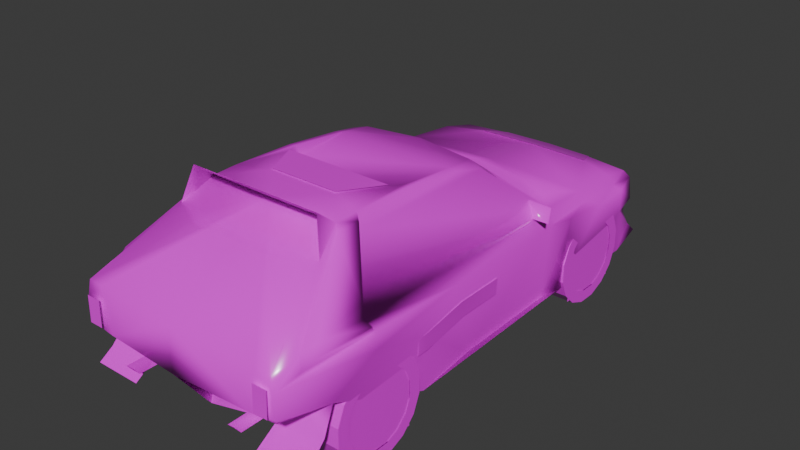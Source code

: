 # Source: dels4.blend  (saved by Blender 4.0.36; exported with 4.5.12 LTS)
import bpy
from mathutils import Matrix  # noqa: F401  (used for matrix-valued properties, if any)

bpy.ops.wm.read_factory_settings(use_empty=True)
scene = bpy.context.scene
scene.name = 'Scene'

# ---- collections
col_collection = bpy.data.collections.new('Collection'); scene.collection.children.link(col_collection)

# ---- images (referenced by path relative to the original .blend; pixels are not part of the script)
import os
ASSET_DIR = os.environ.get("B2B_ASSET_DIR", "")  # directory of the original .blend (textures are referenced by path, not embedded)
HERE = os.path.dirname(os.path.abspath(__file__))  # packed textures are extracted next to this script under _unpacked/

def load_image(name, relpath, width, height, colorspace="sRGB"):
    """Load a texture the original file referenced (path relative to the .blend, or extracted next to this script)."""
    p = next((c for c in (os.path.join(HERE, relpath), os.path.join(ASSET_DIR, relpath)) if relpath and os.path.exists(c)), "")
    if p:
        img = bpy.data.images.load(p, check_existing=True)
        img.name = name
    else:  # same state as the original file: an image datablock whose file is absent (Cycles renders it pink)
        img = bpy.data.images.new(name, width, height)
        img.source = "FILE"
        img.filepath = "//" + (relpath or name)
    img.colorspace_settings.name = colorspace
    return img
img_ils4r_0_tga = load_image('ils4r_0.TGA', 'ils4r_0.TGA', 1024, 1024, 'sRGB')

# ---- materials (node trees are filled in below, after node groups)
mat_material = bpy.data.materials.new('Material')
mat_material.alpha_threshold = 0.9
mat_material.use_transparent_shadow = False
mat_material.roughness = 0.5
mat_material.line_color = (0.0, 0.0, 0.0, 1.0)

# ---- material node trees
mat_material.use_nodes = True; mat_material.node_tree.nodes.clear()
_N = mat_material.node_tree.nodes; _L = mat_material.node_tree.links
n0 = _N.new('ShaderNodeOutputMaterial'); n0.name = 'Material Output'; n0.location = (300, 300)
n1 = _N.new('ShaderNodeBsdfPrincipled'); n1.name = 'Principled BSDF'; n1.location = (10, 300)
n1.inputs[2].default_value = 0.2
n1.inputs[3].default_value = 1.45
n2 = _N.new('ShaderNodeTexImage'); n2.name = 'Image Texture'; n2.location = (-280, 280)
n2.image = img_ils4r_0_tga
n2.interpolation = 'Closest'
_L.new(n1.outputs[0], n0.inputs[0])
_L.new(n2.outputs[0], n1.inputs[0])
_L.new(n2.outputs[1], n1.inputs[4])
n0.is_active_output = True

# ---- world
world_world = bpy.data.worlds.new('World'); scene.world = world_world
world_world.use_nodes = True; world_world.node_tree.nodes.clear()
_N = world_world.node_tree.nodes; _L = world_world.node_tree.links
n0 = _N.new('ShaderNodeOutputWorld'); n0.name = 'World Output'; n0.location = (300, 300)
n1 = _N.new('ShaderNodeBackground'); n1.name = 'Background'; n1.location = (10, 300)
n1.inputs[0].default_value = (0.05088, 0.05088, 0.05088, 1.0)
_L.new(n1.outputs[0], n0.inputs[0])
n0.is_active_output = True
world_world.color = (0.05088, 0.05088, 0.05088)
world_world.use_sun_shadow = False
world_world.sun_shadow_jitter_overblur = 0.0

# ---- meshes
me_ils4r = bpy.data.meshes.new('ils4r')
me_ils4r.from_pydata([(0.0, 2.014, 0.0375), (0.0, 1.64, 0.6103), (0.0, 0.8296, 0.7157), (-0.8099, 1.589, -1.2e-07), (-0.7687, 1.901, 0.0375), (-0.816, -0.6965, 5.258e-08), (-0.7879, 0.8221, -6.207e-08), (-0.817, 0.8746, 0.5423), (-0.8066, 1.573, 0.4973), (0.7687, 1.901, 0.0375), (0.8099, 1.589, -1.2e-07), (0.7879, 0.8221, -6.207e-08), (0.8066, 1.573, 0.4973), (0.816, -0.6965, 5.258e-08), (0.817, 0.8746, 0.5423), (0.0, 2.014, -0.004683), (0.0, 1.899, 0.1706), (0.0, 1.886, 0.3126), (0.0, 1.905, 0.5104), (0.0, 1.855, 0.5474), (0.0, 1.084, 0.682), (0.0, 0.8976, 0.749), (0.0, 0.27, 1.104), (0.0, -1.096, 1.182), (0.0, -1.264, 1.318), (0.0, -1.883, 0.7007), (0.0, -1.887, 0.3909), (-0.7537, 1.822, 0.1177), (-0.7251, 1.794, 0.2934), (-0.756, 1.823, 0.3239), (-0.6749, 1.857, 0.5104), (-0.6984, 1.783, 0.5489), (-0.7307, 1.521, 0.6074), (-0.7448, 1.081, 0.6482), (-0.6056, 0.794, 0.7054), (-0.7424, 0.7063, 0.6623), (-0.5339, 0.2151, 1.056), (-0.5067, 0.004682, 1.101), (-0.4945, -0.4312, 1.154), (-0.532, -1.106, 1.133), (-0.4912, -1.215, 1.283), (-0.4912, -1.068, 1.165), (-0.7467, -1.841, 0.6979), (-0.7654, -1.852, 0.5859), (-0.7598, -1.837, 0.3909), (-0.8587, -1.519, 0.389), (-0.8587, -1.153, 0.5437), (-0.8587, -0.7415, 0.4284), (-0.831, 1.244, 0.5142), (-0.5156, 0.7724, 0.6768), (-0.4279, 0.2376, 1.083), (-0.3553, 1.889, 0.1706), (-0.375, 2.007, -0.004683), (-0.375, 2.007, 0.0375), (-0.344, 1.881, 0.3126), (-0.3483, 1.888, 0.5104), (-0.3717, 1.838, 0.5474), (-0.4579, 1.622, 0.6089), (-0.8015, -0.3492, 0.5784), (-0.7893, 0.6792, 0.5559), (-0.7696, -0.1903, 1.437e-08), (-0.7541, 0.6464, -4.88e-08), (-0.4912, -0.899, 1.171), (-0.532, -0.929, 1.133), (-0.8362, -1.171, 0.6862), (-0.7396, -1.632, 0.7021), (-0.8127, -1.605, 0.6871), (-0.3928, 0.8601, 0.7321), (-0.7237, 1.851, 0.4762), (-0.7457, 1.555, 0.5268), (-0.7626, 1.157, 0.5526), (-0.4443, 0.004682, 1.112), (-0.4443, -0.4312, 1.156), (-0.2545, -0.8174, 1.181), (-0.4256, -0.4078, 1.094), (-0.7893, -1.106, 0.6074), (-0.772, -1.664, 0.6168), (-0.8137, -1.211, 0.7457), (-0.7912, -1.542, 0.7715), (-0.7438, -1.275, 0.682), (-0.5381, -0.9637, 1.088), (0.2545, -0.8174, 1.181), (0.4443, 0.004682, 1.112), (0.4256, -0.4078, 1.094), (0.3829, -0.5053, 1.094), (0.4054, -0.5259, 1.163), (-0.3829, -0.5053, 1.094), (-0.4054, -0.5259, 1.163), (-0.6412, 1.984, 0.0375), (-0.7209, 1.801, 0.2086), (-0.8081, 1.58, 0.3248), (-0.7073, 1.856, 0.3126), (0.0, 0.4326, 0.9909), (-0.4509, 0.3801, 0.9754), (-0.584, 0.3333, 0.9613), (-0.6318, -1.848, 0.6984), (-0.5713, -1.858, 0.3909), (0.8587, -1.519, 0.389), (0.8587, -0.7415, 0.4284), (0.8587, -1.153, 0.5437), (0.0, -0.7354, 0.561), (0.0, -1.476, 0.5189), (-0.7434, 0.5123, 0.6562), (-0.6871, 0.5432, 0.7654), (-0.8629, 0.54, 0.7626), (-0.8648, 0.5128, 0.6567), (0.0, -1.517, 0.39), (0.0, -1.643, 0.06093), (-0.8587, -1.679, 0.1111), (-0.8587, -1.784, 0.04265), (-0.5095, -1.519, 0.389), (-0.5095, -1.606, 0.1584), (-0.5095, -1.784, 0.04265), (-0.4664, -1.829, 0.188), (-0.4664, -1.886, 0.2573), (-0.4664, -1.61, 0.188), (-0.3909, -1.829, 0.188), (-0.4298, -1.581, 0.2573), (-0.4298, -1.886, 0.2573), (-0.3909, -1.886, 0.2573), (-0.3909, -1.61, 0.188), (-0.7706, -1.849, 0.4172), (-0.8587, -1.593, 0.1992), (-0.5606, -1.277, 1.038), (-0.7743, -1.182, 0.824), (0.5381, -0.9637, 1.088), (0.7438, -1.275, 0.682), (0.7424, 0.7063, 0.6623), (0.5339, 0.2151, 1.056), (0.4912, -1.068, 1.165), (0.7467, -1.841, 0.6979), (0.7396, -1.632, 0.7021), (0.7654, -1.852, 0.5859), (0.772, -1.664, 0.6168), (0.8137, -1.211, 0.7457), (0.8362, -1.171, 0.6862), (0.7893, -1.106, 0.6074), (0.8015, -0.3492, 0.5784), (0.7743, -1.182, 0.824), (0.532, -0.929, 1.133), (0.532, -1.106, 1.133), (0.7912, -1.542, 0.7715), (0.3553, 1.889, 0.1706), (0.375, 2.007, 0.0375), (0.5095, -1.606, 0.1584), (0.8587, -1.593, 0.1992), (0.8587, -1.679, 0.1111), (0.7706, -1.849, 0.4172), (0.7598, -1.837, 0.3909), (0.6318, -1.848, 0.6984), (0.5713, -1.858, 0.3909), (0.3909, -1.829, 0.188), (0.4664, -1.829, 0.188), (0.4664, -1.886, 0.2573), (0.3909, -1.886, 0.2573), (0.4298, -1.886, 0.2573), (0.4664, -1.61, 0.188), (0.4298, -1.581, 0.2573), (0.3909, -1.61, 0.188), (0.5095, -1.784, 0.04265), (0.8587, -1.784, 0.04265), (0.5095, -1.519, 0.389), (0.6871, 0.5432, 0.7654), (0.8629, 0.54, 0.7626), (0.8648, 0.5128, 0.6567), (0.7434, 0.5123, 0.6562), (0.6412, 1.984, 0.0375), (0.375, 2.007, -0.004683), (0.4509, 0.3801, 0.9754), (0.4279, 0.2376, 1.083), (0.584, 0.3333, 0.9613), (0.5067, 0.004682, 1.101), (0.4945, -0.4312, 1.154), (0.4912, -1.215, 1.283), (0.8127, -1.605, 0.6871), (0.7537, 1.822, 0.1177), (0.8081, 1.58, 0.3248), (0.831, 1.244, 0.5142), (0.4912, -0.899, 1.171), (0.4443, -0.4312, 1.156), (0.7448, 1.081, 0.6482), (0.4579, 1.622, 0.6089), (0.7073, 1.856, 0.3126), (0.756, 1.823, 0.3239), (0.7251, 1.794, 0.2934), (0.344, 1.881, 0.3126), (0.7237, 1.851, 0.4762), (0.7209, 1.801, 0.2086), (0.7893, 0.6792, 0.5559), (0.3483, 1.888, 0.5104), (0.6749, 1.857, 0.5104), (0.7626, 1.157, 0.5526), (0.7457, 1.555, 0.5268), (0.6984, 1.783, 0.5489), (0.7307, 1.521, 0.6074), (0.3928, 0.8601, 0.7321), (0.5156, 0.7724, 0.6768), (0.7541, 0.6464, -4.88e-08), (0.7696, -0.1903, 1.437e-08), (0.3717, 1.838, 0.5474), (0.6056, 0.794, 0.7054), (0.5606, -1.277, 1.038), (-0.6328, -1.876, 0.6121), (-0.6328, -1.88, 0.4279), (-0.7377, -1.879, 0.4279), (-0.7377, -1.875, 0.6121), (0.6328, -1.88, 0.4279), (0.7377, -1.879, 0.4279), (0.7377, -1.875, 0.6121), (0.6328, -1.876, 0.6121), (0.0, -1.748, 0.7832), (-0.6998, -1.7, 0.7832), (0.6998, -1.7, 0.7832), (0.8587, -0.7959, 0.4331), (0.854, -0.7959, 0.3117), (0.7894, 0.06609, 0.3117), (0.7969, 0.06609, 0.4331), (0.7988, -0.3079, 0.4331), (0.7922, -0.2784, 0.3117), (-0.7988, -0.3079, 0.4331), (-0.7969, 0.06609, 0.4331), (-0.7894, 0.06609, 0.3117), (-0.7922, -0.2784, 0.3117), (-0.854, -0.7959, 0.3117), (-0.8587, -0.7959, 0.4331), (0.0, 1.643, 0.6126), (0.0, 1.908, 0.5127), (0.0, 1.858, 0.5498), (-0.3483, 1.891, 0.5127), (-0.3717, 1.841, 0.5498), (-0.4579, 1.625, 0.6112), (0.4579, 1.625, 0.6112), (0.3483, 1.891, 0.5127), (0.3717, 1.841, 0.5498), (0.0, 2.015, 0.03919), (0.0, 1.901, 0.1723), (-0.3553, 1.891, 0.1723), (-0.375, 2.008, 0.03919), (0.3553, 1.891, 0.1723), (0.375, 2.008, 0.03919), (-0.2545, -0.8174, 1.189), (0.2545, -0.8174, 1.189), (0.4054, -0.5259, 1.172), (-0.4054, -0.5259, 1.172), (-0.8594, -0.7303, 0.4331), (-0.8535, -0.7155, 0.3117), (0.8594, -0.7303, 0.4331), (0.8535, -0.7155, 0.3117)], [], [(8, 90, 48), (101, 100, 5), (107, 101, 5), (4, 0, 9), (100, 101, 13), (101, 107, 13), (0, 4, 88, 53), (45, 106, 26, 44), (98, 47, 5, 13), (98, 99, 46, 47), (99, 97, 45, 46), (111, 107, 106, 110), (10, 3, 4, 9), (12, 14, 7, 8), (14, 11, 6, 7), (6, 11, 13, 5), (8, 3, 10, 12), (0, 143, 166, 9), (97, 148, 26, 106), (144, 161, 106, 107), (12, 177, 176), (90, 3, 6), (10, 176, 11), (107, 26, 106), (122, 108, 111), (123, 40, 41), (96, 121, 44), (23, 73, 41), (71, 50, 37), (49, 34, 35), (35, 34, 33), (49, 67, 34), (34, 67, 33), (68, 91, 29), (27, 88, 4), (1, 33, 20), (57, 32, 33), (61, 7, 6), (47, 46, 58), (60, 47, 58), (60, 5, 47), (61, 59, 7), (46, 45, 43), (46, 75, 58), (50, 36, 37), (67, 21, 20), (67, 20, 33), (31, 30, 68), (70, 7, 59), (69, 68, 8), (70, 48, 7), (45, 46, 47), (50, 71, 22), (71, 82, 22), (71, 72, 74), (8, 68, 29), (45, 121, 43), (73, 62, 41), (80, 37, 36), (62, 38, 80), (35, 59, 58), (66, 76, 65), (78, 124, 77), (64, 79, 75), (23, 81, 73), (87, 62, 73), (27, 89, 51), (28, 91, 54), (3, 27, 4), (90, 28, 89), (90, 89, 27), (90, 8, 29), (90, 29, 28), (68, 54, 91), (28, 29, 91), (1, 57, 33), (3, 90, 27), (65, 78, 66), (38, 37, 80), (88, 53, 52), (105, 104, 35), (104, 103, 35), (95, 25, 23), (95, 42, 43), (45, 47, 5), (45, 44, 121), (79, 77, 124), (43, 75, 46), (43, 76, 75), (64, 77, 79), (65, 42, 41), (146, 145, 144), (129, 173, 201), (147, 150, 148), (81, 23, 129), (169, 82, 171), (200, 196, 127), (200, 127, 180), (195, 196, 200), (195, 200, 180), (182, 186, 183), (166, 175, 9), (180, 1, 20), (194, 181, 180), (14, 197, 11), (99, 98, 137), (98, 198, 137), (13, 198, 98), (188, 197, 14), (97, 99, 132), (136, 99, 137), (128, 169, 171), (21, 195, 20), (20, 195, 180), (190, 193, 186), (14, 191, 188), (186, 192, 12), (177, 191, 14), (99, 97, 98), (82, 169, 22), (179, 82, 83), (186, 12, 183), (147, 97, 132), (178, 81, 129), (171, 125, 128), (172, 178, 125), (188, 127, 137), (133, 174, 131), (138, 141, 134), (126, 135, 136), (178, 85, 81), (187, 175, 142), (182, 184, 185), (175, 10, 9), (184, 176, 187), (187, 176, 175), (12, 176, 183), (183, 176, 184), (185, 186, 182), (183, 184, 182), (181, 1, 180), (176, 10, 175), (141, 131, 174), (171, 172, 125), (143, 166, 167), (163, 164, 127), (162, 163, 127), (25, 149, 23), (130, 149, 132), (98, 97, 13), (148, 97, 147), (134, 126, 138), (136, 132, 99), (133, 132, 136), (134, 135, 126), (130, 131, 129), (247, 246, 213, 214), (217, 218, 215, 216), (245, 223, 224, 244), (219, 220, 221, 222), (25, 210, 211, 42), (25, 130, 212, 210), (87, 73, 81, 85), (203, 202, 205, 204), (206, 207, 208, 209), (0, 53, 51, 16), (0, 16, 142, 143), (1, 19, 56, 57), (19, 18, 55, 56), (1, 181, 199, 19), (19, 199, 189, 18), (6, 7, 48, 90), (11, 176, 177, 14), (108, 109, 112, 111), (23, 41, 42, 95), (71, 37, 38, 72), (36, 50, 49, 35), (49, 50, 22, 2), (56, 31, 32, 57), (30, 31, 56, 55), (17, 54, 55, 18), (59, 61, 60, 58), (67, 49, 2, 21), (70, 33, 32, 69), (48, 70, 69, 8), (69, 32, 31, 68), (59, 35, 33, 70), (54, 68, 30, 55), (75, 76, 66, 64), (41, 62, 63, 39), (64, 66, 78, 77), (62, 79, 124, 63), (65, 41, 39, 78), (82, 71, 74, 83), (83, 74, 86, 84), (86, 74, 72, 87), (87, 85, 84, 86), (88, 27, 51, 53), (51, 54, 17, 16), (51, 89, 28, 54), (62, 87, 72, 38), (40, 24, 23, 41), (92, 93, 50, 22), (93, 94, 36, 50), (52, 53, 0, 15), (103, 104, 105, 102), (25, 95, 96, 26), (122, 111, 110, 45), (116, 120, 117, 118), (118, 117, 115, 113), (116, 113, 114, 119), (121, 96, 95, 43), (124, 78, 39, 63), (58, 75, 79, 35), (65, 76, 43, 42), (80, 36, 35, 79), (23, 149, 130, 129), (82, 179, 172, 171), (128, 127, 196, 169), (196, 2, 22, 169), (199, 181, 194, 193), (190, 189, 199, 193), (17, 18, 189, 185), (188, 137, 198, 197), (195, 21, 2, 196), (191, 192, 194, 180), (177, 12, 192, 191), (192, 186, 193, 194), (188, 191, 180, 127), (185, 189, 190, 186), (136, 135, 174, 133), (129, 140, 139, 178), (135, 134, 141, 174), (178, 139, 138, 126), (131, 141, 140, 129), (84, 85, 179, 83), (166, 143, 142, 175), (142, 16, 17, 185), (142, 185, 184, 187), (178, 172, 179, 85), (173, 129, 23, 24), (92, 22, 169, 168), (168, 169, 128, 170), (167, 15, 0, 143), (162, 165, 164, 163), (25, 26, 150, 149), (145, 97, 161, 144), (159, 160, 146, 144), (151, 155, 157, 158), (155, 152, 156, 157), (151, 154, 153, 152), (147, 132, 149, 150), (138, 139, 140, 141), (137, 127, 126, 136), (131, 130, 132, 133), (125, 126, 127, 128), (225, 227, 229, 230), (227, 226, 228, 229), (225, 231, 233, 227), (227, 233, 232, 226), (234, 237, 236, 235), (234, 235, 238, 239), (243, 242, 241, 240), (222, 245, 244, 219), (218, 217, 246, 247)])
me_ils4r.polygons.foreach_set('use_smooth', [True] * 265)
_uv = me_ils4r.uv_layers.new(name='UVMap')
_uv.uv.foreach_set('vector', [0.067, 0.757, 0.063, 0.706, 0.129, 0.761, 0.031, 0.0, 0.031, 0.031, 0.0, 0.031, 0.031, 0.0, 0.031, 0.031, 0.0, 0.031, 0.031, 0.0, 0.031, 0.031, 0.0, 0.031, 0.031, 0.0, 0.031, 0.031, 0.0, 0.031, 0.031, 0.0, 0.031, 0.031, 0.0, 0.031, 0.031, 0.0, 0.031, 0.031, 0.0, 0.031, 0.0, 0.0, 0.031, 0.0, 0.031, 0.031, 0.0, 0.031, 0.0, 0.0, 0.031, 0.0, 0.031, 0.031, 0.0, 0.031, 0.0, 0.0, 0.031, 0.0, 0.031, 0.031, 0.0, 0.031, 0.0, 0.0, 0.031, 0.0, 0.031, 0.031, 0.0, 0.031, 0.0, 0.0, 0.031, 0.0, 0.0, 0.0, 0.0, 0.031, 0.031, 0.031, 0.031, 0.0, 0.031, 0.031, 0.0, 0.031, 0.0, 0.0, 0.031, 0.0, 0.031, 0.031, 0.0, 0.031, 0.0, 0.0, 0.031, 0.0, 0.031, 0.031, 0.0, 0.031, 0.0, 0.0, 0.031, 0.0, 0.031, 0.031, 0.0, 0.031, 0.0, 0.0, 0.031, 0.0, 0.031, 0.031, 0.0, 0.031, 0.0, 0.0, 0.031, 0.0, 0.031, 0.031, 0.0, 0.031, 0.0, 0.0, 0.031, 0.0, 0.031, 0.031, 0.0, 0.031, 0.0, 0.0, 0.031, 0.0, 0.0, 0.0, 0.0, 0.031, 0.031, 0.031, 0.067, 0.757, 0.129, 0.761, 0.063, 0.706, 0.063, 0.706, 0.059, 0.616, 0.212, 0.616, 0.059, 0.616, 0.063, 0.706, 0.212, 0.616, 0.98, 0.855, 0.945, 0.906, 0.996, 0.906, 0.722, 0.859, 0.722, 0.831, 0.784, 0.847, 0.784, 0.125, 0.765, 0.184, 0.722, 0.157, 0.247, 0.173, 0.188, 0.18, 0.188, 0.173, 0.753, 0.694, 0.8, 0.698, 0.757, 0.702, 0.953, 0.702, 0.992, 0.702, 0.953, 0.702, 0.918, 0.596, 0.949, 0.592, 0.996, 0.608, 0.996, 0.608, 0.949, 0.592, 0.996, 0.522, 0.918, 0.596, 0.878, 0.573, 0.949, 0.592, 0.949, 0.592, 0.878, 0.573, 0.996, 0.522, 0.008, 0.749, 0.008, 0.702, 0.012, 0.706, 0.22, 0.518, 0.263, 0.478, 0.22, 0.478, 0.753, 0.392, 0.996, 0.522, 0.753, 0.522, 0.902, 0.396, 0.992, 0.42, 0.996, 0.522, 0.247, 0.616, 0.2, 0.769, 0.212, 0.616, 0.525, 0.733, 0.608, 0.769, 0.447, 0.776, 0.416, 0.616, 0.525, 0.733, 0.447, 0.776, 0.416, 0.616, 0.514, 0.616, 0.525, 0.733, 0.247, 0.616, 0.243, 0.773, 0.2, 0.769, 0.608, 0.769, 0.682, 0.722, 0.749, 0.78, 0.608, 0.769, 0.596, 0.784, 0.447, 0.776, 0.992, 0.702, 0.988, 0.702, 0.953, 0.702, 0.878, 0.573, 0.753, 0.565, 0.753, 0.522, 0.878, 0.573, 0.753, 0.522, 0.996, 0.522, 0.02, 0.769, 0.008, 0.761, 0.008, 0.749, 0.145, 0.773, 0.2, 0.769, 0.243, 0.773, 0.067, 0.765, 0.008, 0.749, 0.067, 0.757, 0.145, 0.773, 0.129, 0.761, 0.2, 0.769, 0.682, 0.722, 0.608, 0.769, 0.525, 0.733, 0.992, 0.702, 0.953, 0.702, 1.0, 0.698, 0.953, 0.702, 0.953, 0.69, 1.0, 0.698, 0.329, 0.714, 0.31, 0.733, 0.31, 0.71, 0.067, 0.757, 0.008, 0.749, 0.012, 0.706, 0.682, 0.722, 0.745, 0.729, 0.749, 0.78, 0.8, 0.698, 0.788, 0.702, 0.757, 0.702, 0.443, 0.431, 0.275, 0.435, 0.239, 0.424, 0.431, 0.451, 0.353, 0.447, 0.443, 0.431, 0.235, 0.8, 0.243, 0.773, 0.447, 0.776, 0.698, 0.808, 0.71, 0.788, 0.706, 0.812, 0.941, 0.18, 0.871, 0.192, 0.875, 0.173, 0.969, 0.204, 0.992, 0.212, 0.996, 0.2, 0.753, 0.694, 0.8, 0.694, 0.8, 0.698, 0.855, 0.702, 0.788, 0.702, 0.8, 0.698, 0.22, 0.518, 0.231, 0.561, 0.365, 0.541, 0.231, 0.6, 0.239, 0.608, 0.369, 0.608, 0.059, 0.616, 0.012, 0.647, 0.0, 0.624, 0.063, 0.706, 0.02, 0.698, 0.02, 0.671, 0.063, 0.706, 0.02, 0.671, 0.012, 0.647, 0.063, 0.706, 0.067, 0.757, 0.012, 0.706, 0.063, 0.706, 0.012, 0.706, 0.02, 0.698, 0.18, 0.247, 0.0, 0.173, 0.173, 0.173, 0.02, 0.698, 0.012, 0.706, 0.008, 0.702, 0.753, 0.392, 0.902, 0.396, 0.996, 0.522, 0.059, 0.616, 0.063, 0.706, 0.012, 0.647, 0.961, 0.161, 0.941, 0.18, 0.953, 0.157, 0.353, 0.447, 0.275, 0.435, 0.443, 0.431, 0.263, 0.478, 0.361, 0.478, 0.361, 0.459, 0.157, 0.267, 0.157, 0.325, 0.196, 0.271, 0.157, 0.325, 0.216, 0.325, 0.196, 0.271, 0.69, 0.878, 0.533, 0.882, 0.533, 1.0, 0.227, 0.263, 0.192, 0.263, 0.188, 0.231, 0.682, 0.722, 0.525, 0.733, 0.514, 0.616, 0.682, 0.722, 0.745, 0.722, 0.745, 0.729, 0.992, 0.212, 0.965, 0.212, 0.961, 0.224, 0.749, 0.78, 0.596, 0.784, 0.608, 0.769, 0.749, 0.78, 0.71, 0.788, 0.596, 0.784, 0.969, 0.204, 0.965, 0.212, 0.992, 0.212, 0.961, 0.161, 1.0, 0.161, 0.847, 0.278, 0.722, 0.831, 0.722, 0.859, 0.784, 0.847, 0.722, 0.157, 0.765, 0.184, 0.784, 0.125, 0.188, 0.18, 0.247, 0.173, 0.188, 0.173, 0.8, 0.694, 0.753, 0.694, 0.757, 0.69, 0.992, 0.69, 0.953, 0.69, 0.953, 0.69, 0.549, 0.592, 0.58, 0.596, 0.502, 0.608, 0.549, 0.592, 0.502, 0.608, 0.502, 0.522, 0.616, 0.573, 0.58, 0.596, 0.549, 0.592, 0.616, 0.573, 0.549, 0.592, 0.502, 0.522, 0.008, 0.702, 0.008, 0.749, 0.012, 0.706, 0.263, 0.478, 0.22, 0.518, 0.22, 0.478, 0.502, 0.522, 0.753, 0.392, 0.753, 0.522, 0.506, 0.42, 0.596, 0.396, 0.502, 0.522, 0.2, 0.769, 0.247, 0.616, 0.212, 0.616, 0.608, 0.769, 0.525, 0.733, 0.447, 0.776, 0.525, 0.733, 0.416, 0.616, 0.447, 0.776, 0.514, 0.616, 0.416, 0.616, 0.525, 0.733, 0.243, 0.773, 0.247, 0.616, 0.2, 0.769, 0.682, 0.722, 0.608, 0.769, 0.749, 0.78, 0.596, 0.784, 0.608, 0.769, 0.447, 0.776, 0.988, 0.69, 0.992, 0.69, 0.953, 0.69, 0.753, 0.565, 0.616, 0.573, 0.753, 0.522, 0.753, 0.522, 0.616, 0.573, 0.502, 0.522, 0.008, 0.761, 0.02, 0.769, 0.008, 0.749, 0.2, 0.769, 0.145, 0.773, 0.243, 0.773, 0.008, 0.749, 0.067, 0.765, 0.067, 0.757, 0.129, 0.761, 0.145, 0.773, 0.2, 0.769, 0.608, 0.769, 0.682, 0.722, 0.525, 0.733, 0.953, 0.69, 0.992, 0.69, 1.0, 0.698, 0.31, 0.733, 0.329, 0.714, 0.31, 0.71, 0.008, 0.749, 0.067, 0.757, 0.012, 0.706, 0.745, 0.729, 0.682, 0.722, 0.749, 0.78, 0.788, 0.69, 0.8, 0.694, 0.757, 0.69, 0.275, 0.435, 0.443, 0.431, 0.239, 0.424, 0.353, 0.447, 0.431, 0.451, 0.443, 0.431, 0.243, 0.773, 0.235, 0.8, 0.447, 0.776, 0.71, 0.788, 0.698, 0.808, 0.706, 0.812, 0.871, 0.192, 0.941, 0.18, 0.875, 0.173, 0.992, 0.212, 0.969, 0.204, 0.996, 0.2, 0.788, 0.69, 0.855, 0.69, 0.8, 0.694, 0.231, 0.561, 0.22, 0.518, 0.365, 0.541, 0.239, 0.608, 0.231, 0.6, 0.369, 0.608, 0.012, 0.647, 0.059, 0.616, 0.0, 0.624, 0.02, 0.698, 0.063, 0.706, 0.02, 0.671, 0.02, 0.671, 0.063, 0.706, 0.012, 0.647, 0.067, 0.757, 0.063, 0.706, 0.012, 0.706, 0.012, 0.706, 0.063, 0.706, 0.02, 0.698, 0.0, 0.173, 0.18, 0.247, 0.176, 0.173, 0.012, 0.706, 0.02, 0.698, 0.008, 0.702, 0.596, 0.396, 0.753, 0.392, 0.502, 0.522, 0.063, 0.706, 0.059, 0.616, 0.012, 0.647, 0.941, 0.18, 0.961, 0.161, 0.953, 0.157, 0.275, 0.435, 0.353, 0.447, 0.443, 0.431, 0.357, 0.478, 0.263, 0.478, 0.357, 0.459, 0.157, 0.325, 0.157, 0.267, 0.196, 0.271, 0.216, 0.325, 0.157, 0.325, 0.196, 0.271, 0.533, 0.882, 0.69, 0.878, 0.533, 1.0, 0.192, 0.263, 0.227, 0.263, 0.188, 0.231, 0.525, 0.733, 0.682, 0.722, 0.514, 0.616, 0.745, 0.722, 0.682, 0.722, 0.745, 0.729, 0.965, 0.212, 0.992, 0.212, 0.961, 0.224, 0.596, 0.784, 0.749, 0.78, 0.608, 0.769, 0.71, 0.788, 0.749, 0.78, 0.596, 0.784, 0.965, 0.212, 0.969, 0.204, 0.992, 0.212, 1.0, 0.161, 0.961, 0.161, 0.847, 0.278, 0.3476, 0.1247, 0.3413, 0.1838, 0.314, 0.184, 0.314, 0.125, 0.514, 0.184, 0.525, 0.125, 0.671, 0.125, 0.671, 0.184, 0.6365, 0.1247, 0.671, 0.125, 0.671, 0.184, 0.6432, 0.1838, 0.467, 0.184, 0.314, 0.184, 0.314, 0.125, 0.455, 0.125, 0.565, 0.196, 0.565, 0.263, 0.325, 0.263, 0.314, 0.192, 0.565, 0.196, 0.812, 0.192, 0.796, 0.263, 0.565, 0.263, 0.855, 0.702, 0.8, 0.698, 0.8, 0.694, 0.855, 0.69, 0.306, 0.173, 0.306, 0.263, 0.251, 0.263, 0.251, 0.173, 0.31, 0.173, 0.251, 0.173, 0.251, 0.263, 0.31, 0.263, 0.498, 0.478, 0.361, 0.478, 0.365, 0.541, 0.498, 0.541, 0.498, 0.478, 0.498, 0.541, 0.365, 0.541, 0.357, 0.478, 0.753, 0.392, 0.753, 0.345, 0.875, 0.345, 0.902, 0.396, 0.753, 0.345, 0.753, 0.333, 0.863, 0.333, 0.875, 0.345, 0.753, 0.392, 0.596, 0.396, 0.624, 0.345, 0.753, 0.345, 0.753, 0.345, 0.624, 0.345, 0.635, 0.333, 0.753, 0.333, 0.212, 0.616, 0.2, 0.769, 0.129, 0.761, 0.063, 0.706, 0.212, 0.616, 0.063, 0.706, 0.129, 0.761, 0.2, 0.769, 0.722, 0.831, 0.722, 0.816, 0.784, 0.816, 0.784, 0.847, 0.533, 1.0, 0.655, 0.996, 0.718, 0.878, 0.69, 0.878, 0.953, 0.702, 0.953, 0.702, 0.871, 0.702, 0.871, 0.702, 0.396, 0.988, 0.424, 0.996, 0.4, 0.882, 0.345, 0.878, 0.4, 0.882, 0.424, 0.996, 0.529, 1.0, 0.529, 0.894, 0.875, 0.345, 0.98, 0.357, 0.992, 0.42, 0.902, 0.396, 0.969, 0.333, 0.98, 0.357, 0.875, 0.345, 0.863, 0.333, 0.875, 0.612, 1.0, 0.612, 1.0, 0.686, 0.875, 0.686, 0.243, 0.773, 0.247, 0.616, 0.416, 0.616, 0.447, 0.776, 0.878, 0.573, 0.918, 0.596, 0.753, 0.58, 0.753, 0.565, 0.145, 0.773, 0.161, 0.796, 0.075, 0.784, 0.067, 0.765, 0.129, 0.761, 0.145, 0.773, 0.067, 0.765, 0.067, 0.757, 0.067, 0.765, 0.075, 0.784, 0.02, 0.769, 0.008, 0.749, 0.243, 0.773, 0.235, 0.8, 0.161, 0.796, 0.145, 0.773, 0.0, 0.173, 0.18, 0.247, 0.161, 0.263, 0.004, 0.263, 0.596, 0.784, 0.71, 0.788, 0.698, 0.808, 0.612, 0.808, 0.847, 0.278, 0.816, 0.278, 0.82, 0.271, 0.855, 0.271, 0.867, 0.157, 0.953, 0.157, 0.941, 0.18, 0.875, 0.173, 0.965, 0.278, 0.992, 0.212, 0.961, 0.224, 0.961, 0.275, 0.961, 0.161, 0.847, 0.278, 0.855, 0.271, 0.941, 0.18, 0.604, 0.404, 0.89, 0.404, 0.886, 0.506, 0.612, 0.506, 0.875, 0.69, 0.875, 0.702, 0.859, 0.702, 0.859, 0.69, 0.306, 0.71, 0.31, 0.71, 0.31, 0.733, 0.306, 0.733, 0.745, 0.714, 0.737, 0.714, 0.737, 0.62, 0.745, 0.62, 0.263, 0.478, 0.22, 0.518, 0.365, 0.541, 0.361, 0.478, 0.365, 0.541, 0.369, 0.608, 0.498, 0.608, 0.498, 0.541, 0.365, 0.541, 0.231, 0.561, 0.231, 0.6, 0.369, 0.608, 0.788, 0.702, 0.855, 0.702, 0.871, 0.702, 0.871, 0.702, 0.0, 0.161, 0.157, 0.169, 0.157, 0.129, 0.0, 0.125, 0.537, 0.816, 0.678, 0.816, 0.671, 0.871, 0.537, 0.875, 0.678, 0.816, 0.718, 0.816, 0.702, 0.863, 0.671, 0.871, 0.361, 0.459, 0.361, 0.478, 0.498, 0.478, 0.498, 0.459, 0.216, 0.451, 0.157, 0.451, 0.157, 0.408, 0.196, 0.408, 0.153, 0.451, 0.0, 0.451, 0.016, 0.361, 0.153, 0.361, 0.882, 0.859, 0.937, 0.851, 0.937, 0.906, 0.882, 0.906, 0.976, 0.82, 0.996, 0.82, 0.996, 0.839, 0.973, 0.839, 0.973, 0.839, 0.996, 0.839, 0.996, 0.82, 0.976, 0.82, 0.965, 0.82, 0.941, 0.82, 0.941, 0.839, 0.965, 0.839, 0.188, 0.18, 0.247, 0.173, 0.227, 0.263, 0.188, 0.231, 0.871, 0.192, 0.941, 0.18, 0.855, 0.271, 0.82, 0.271, 0.447, 0.776, 0.596, 0.784, 0.631, 0.804, 0.235, 0.8, 0.706, 0.812, 0.71, 0.788, 0.749, 0.78, 0.745, 0.812, 0.443, 0.431, 0.239, 0.424, 0.157, 0.329, 0.498, 0.333, 0.533, 1.0, 0.69, 0.878, 0.718, 0.878, 0.655, 0.996, 0.953, 0.69, 0.871, 0.69, 0.871, 0.69, 0.953, 0.69, 0.396, 0.988, 0.345, 0.878, 0.4, 0.882, 0.424, 0.996, 0.4, 0.882, 0.529, 0.894, 0.529, 1.0, 0.424, 0.996, 0.624, 0.345, 0.596, 0.396, 0.506, 0.42, 0.518, 0.357, 0.525, 0.333, 0.635, 0.333, 0.624, 0.345, 0.518, 0.357, 0.875, 0.612, 0.875, 0.686, 0.753, 0.686, 0.753, 0.612, 0.243, 0.773, 0.447, 0.776, 0.416, 0.616, 0.247, 0.616, 0.616, 0.573, 0.753, 0.565, 0.753, 0.58, 0.58, 0.596, 0.145, 0.773, 0.067, 0.765, 0.075, 0.784, 0.161, 0.796, 0.129, 0.761, 0.067, 0.757, 0.067, 0.765, 0.145, 0.773, 0.067, 0.765, 0.008, 0.749, 0.02, 0.769, 0.075, 0.784, 0.243, 0.773, 0.145, 0.773, 0.161, 0.796, 0.235, 0.8, 0.0, 0.173, 0.004, 0.263, 0.161, 0.263, 0.18, 0.247, 0.596, 0.784, 0.612, 0.808, 0.698, 0.808, 0.71, 0.788, 0.847, 0.278, 0.855, 0.271, 0.82, 0.271, 0.816, 0.278, 0.867, 0.157, 0.875, 0.173, 0.941, 0.18, 0.953, 0.157, 0.961, 0.278, 0.961, 0.275, 0.961, 0.224, 0.992, 0.212, 0.961, 0.161, 0.941, 0.18, 0.855, 0.271, 0.847, 0.278, 0.306, 0.71, 0.306, 0.733, 0.31, 0.733, 0.31, 0.71, 0.263, 0.478, 0.357, 0.478, 0.365, 0.541, 0.22, 0.518, 0.365, 0.541, 0.498, 0.541, 0.498, 0.608, 0.369, 0.608, 0.365, 0.541, 0.369, 0.608, 0.231, 0.6, 0.231, 0.561, 0.788, 0.69, 0.871, 0.69, 0.871, 0.69, 0.855, 0.69, 0.31, 0.161, 0.31, 0.125, 0.157, 0.129, 0.157, 0.169, 0.537, 0.816, 0.537, 0.875, 0.408, 0.871, 0.4, 0.816, 0.4, 0.816, 0.408, 0.871, 0.373, 0.863, 0.361, 0.816, 0.357, 0.459, 0.498, 0.459, 0.498, 0.478, 0.357, 0.478, 0.216, 0.451, 0.196, 0.408, 0.157, 0.408, 0.157, 0.451, 0.153, 0.451, 0.153, 0.361, 0.012, 0.361, 0.0, 0.451, 0.882, 0.859, 0.882, 0.906, 0.937, 0.906, 0.937, 0.851, 0.937, 0.82, 0.882, 0.82, 0.882, 0.835, 0.937, 0.851, 0.976, 0.82, 0.973, 0.839, 0.996, 0.839, 0.996, 0.82, 0.973, 0.839, 0.976, 0.82, 0.996, 0.82, 0.996, 0.839, 0.965, 0.82, 0.965, 0.839, 0.941, 0.839, 0.941, 0.82, 0.188, 0.18, 0.188, 0.231, 0.227, 0.263, 0.247, 0.173, 0.871, 0.192, 0.82, 0.271, 0.855, 0.271, 0.941, 0.18, 0.447, 0.776, 0.235, 0.8, 0.631, 0.804, 0.596, 0.784, 0.706, 0.812, 0.745, 0.812, 0.749, 0.78, 0.71, 0.788, 0.443, 0.431, 0.498, 0.333, 0.157, 0.329, 0.239, 0.424, 0.875, 0.808, 0.875, 0.733, 0.976, 0.733, 1.0, 0.812, 0.875, 0.733, 0.875, 0.714, 0.969, 0.714, 0.976, 0.733, 0.875, 0.808, 0.753, 0.812, 0.773, 0.733, 0.875, 0.733, 0.875, 0.733, 0.773, 0.733, 0.78, 0.714, 0.875, 0.714, 0.875, 0.71, 0.988, 0.71, 0.98, 0.812, 0.875, 0.808, 0.875, 0.71, 0.875, 0.808, 0.769, 0.812, 0.765, 0.714, 0.988, 0.714, 0.765, 0.714, 0.808, 0.812, 0.949, 0.812, 0.455, 0.125, 0.6365, 0.1247, 0.6432, 0.1838, 0.467, 0.184, 0.525, 0.125, 0.514, 0.184, 0.3413, 0.1838, 0.3476, 0.1247])
me_ils4r.materials.append(mat_material)
me_ils4r.update()
me_ils4r_001 = bpy.data.meshes.new('ils4r.001')
me_ils4r_001.from_pydata([(0.1172, 0.3501, 0.06935), (0.1172, 0.2626, 0.05201), (0.1172, 0.3498, -0.06962), (0.1172, 0.2623, -0.05228), (0.1172, 0.2967, -0.1985), (0.1172, 0.2223, -0.1488), (0.1172, 0.1982, -0.2969), (0.1172, 0.1485, -0.2226), (0.1172, 0.06935, -0.3501), (0.1172, 0.05201, -0.2626), (0.1172, -0.06962, -0.3501), (0.1172, -0.05228, -0.2626), (0.1172, -0.1985, -0.2969), (0.1172, -0.1488, -0.2226), (0.1172, -0.2969, -0.1985), (0.1172, -0.2226, -0.1488), (0.1172, -0.3501, -0.06962), (0.1172, -0.2626, -0.05228), (0.1172, -0.3501, 0.06935), (0.1172, -0.2626, 0.05201), (0.1172, -0.2969, 0.1982), (0.1172, -0.2226, 0.1485), (0.1172, -0.1985, 0.2967), (0.1172, -0.1488, 0.2223), (0.1172, -0.06962, 0.3501), (0.1172, -0.05228, 0.2626), (0.1172, 0.06935, 0.3501), (0.1172, 0.05201, 0.2626), (0.1172, 0.1982, 0.2967), (0.1172, 0.1485, 0.2223), (0.1172, 0.2967, 0.1982), (0.1172, 0.2223, 0.1485), (0.1172, 0.3501, 0.06935), (0.1172, 0.2626, 0.05201), (0.1172, 0.3501, 0.06935), (-0.1174, 0.3501, 0.06935), (0.1172, 0.2967, 0.1982), (-0.1174, 0.2967, 0.1982), (0.1172, 0.1982, 0.2967), (-0.1174, 0.1982, 0.2967), (0.1172, 0.06935, 0.3501), (-0.1174, 0.06935, 0.3501), (0.1172, -0.06962, 0.3501), (-0.1174, -0.06962, 0.3501), (0.1172, -0.1985, 0.2967), (-0.1174, -0.1985, 0.2967), (0.1172, -0.2969, 0.1982), (-0.1174, -0.2969, 0.1982), (0.1172, -0.3501, 0.06935), (-0.1174, -0.3501, 0.06935), (0.1172, -0.3501, -0.06962), (-0.1174, -0.3501, -0.06962), (0.1172, -0.2969, -0.1985), (-0.1174, -0.2969, -0.1985), (0.1172, -0.1985, -0.2969), (-0.1174, -0.1985, -0.2969), (0.1172, -0.06962, -0.3501), (-0.1174, -0.06962, -0.3501), (0.1172, 0.06935, -0.3501), (-0.1174, 0.06935, -0.3501), (0.1172, 0.1982, -0.2969), (-0.1174, 0.1982, -0.2969), (0.1172, 0.2967, -0.1985), (-0.1174, 0.2967, -0.1985), (0.1172, 0.3498, -0.06962), (-0.1174, 0.3498, -0.06962), (0.1172, 0.3501, 0.06935), (-0.1174, 0.3501, 0.06935), (-0.1174, 0.3501, 0.06935), (-0.1174, 0.3498, -0.06962), (-0.1174, 0.2967, 0.1982), (-0.1174, 0.2967, -0.1985), (-0.1174, 0.1982, 0.2967), (-0.1174, 0.1982, -0.2969), (-0.1174, 0.06935, 0.3501), (-0.1174, 0.06935, -0.3501), (-0.1174, -0.06962, 0.3501), (-0.1174, -0.06962, -0.3501), (-0.1174, -0.1985, 0.2967), (-0.1174, -0.1985, -0.2969), (-0.1174, -0.2969, 0.1982), (-0.1174, -0.2969, -0.1985), (-0.1174, -0.3501, 0.06935), (-0.1174, -0.3501, -0.06962), (0.1122, -0.2626, 0.2626), (0.1122, 0.2626, 0.2626), (0.1122, 0.2626, -0.2626), (0.1122, -0.2626, -0.2626)], [], [(0, 1, 3, 2), (2, 3, 5, 4), (4, 5, 7, 6), (6, 7, 9, 8), (8, 9, 11, 10), (10, 11, 13, 12), (12, 13, 15, 14), (14, 15, 17, 16), (16, 17, 19, 18), (18, 19, 21, 20), (20, 21, 23, 22), (22, 23, 25, 24), (24, 25, 27, 26), (26, 27, 29, 28), (28, 29, 31, 30), (30, 31, 33, 32), (34, 35, 37, 36), (36, 37, 39, 38), (38, 39, 41, 40), (40, 41, 43, 42), (42, 43, 45, 44), (44, 45, 47, 46), (46, 47, 49, 48), (48, 49, 51, 50), (50, 51, 53, 52), (52, 53, 55, 54), (54, 55, 57, 56), (56, 57, 59, 58), (58, 59, 61, 60), (60, 61, 63, 62), (62, 63, 65, 64), (64, 65, 67, 66), (68, 69, 71, 70), (70, 71, 73, 72), (72, 73, 75, 74), (74, 75, 77, 76), (76, 77, 79, 78), (78, 79, 81, 80), (80, 81, 83, 82), (85, 84, 87, 86)])
_uv = me_ils4r_001.uv_layers.new(name='UVMap')
_uv.uv.foreach_set('vector', [0.031, 0.0, 0.031, 0.031, 0.0, 0.031, 0.0, 0.0, 0.031, 0.0, 0.031, 0.031, 0.0, 0.031, 0.0, 0.0, 0.031, 0.0, 0.031, 0.031, 0.0, 0.031, 0.0, 0.0, 0.031, 0.0, 0.031, 0.031, 0.0, 0.031, 0.0, 0.0, 0.031, 0.0, 0.031, 0.031, 0.0, 0.031, 0.0, 0.0, 0.031, 0.0, 0.031, 0.031, 0.0, 0.031, 0.0, 0.0, 0.031, 0.0, 0.031, 0.031, 0.0, 0.031, 0.0, 0.0, 0.031, 0.0, 0.031, 0.031, 0.0, 0.031, 0.0, 0.0, 0.031, 0.0, 0.031, 0.031, 0.0, 0.031, 0.0, 0.0, 0.031, 0.0, 0.031, 0.031, 0.0, 0.031, 0.0, 0.0, 0.031, 0.0, 0.031, 0.031, 0.0, 0.031, 0.0, 0.0, 0.031, 0.0, 0.031, 0.031, 0.0, 0.031, 0.0, 0.0, 0.031, 0.0, 0.031, 0.031, 0.0, 0.031, 0.0, 0.0, 0.031, 0.0, 0.031, 0.031, 0.0, 0.031, 0.0, 0.0, 0.031, 0.0, 0.031, 0.031, 0.0, 0.031, 0.0, 0.0, 0.031, 0.0, 0.031, 0.031, 0.0, 0.031, 0.0, 0.0, 0.031, 0.0, 0.031, 0.031, 0.0, 0.031, 0.0, 0.0, 0.031, 0.0, 0.031, 0.031, 0.0, 0.031, 0.0, 0.0, 0.031, 0.0, 0.031, 0.031, 0.0, 0.031, 0.0, 0.0, 0.031, 0.0, 0.031, 0.031, 0.0, 0.031, 0.0, 0.0, 0.031, 0.0, 0.031, 0.031, 0.0, 0.031, 0.0, 0.0, 0.031, 0.0, 0.031, 0.031, 0.0, 0.031, 0.0, 0.0, 0.031, 0.0, 0.031, 0.031, 0.0, 0.031, 0.0, 0.0, 0.031, 0.0, 0.031, 0.031, 0.0, 0.031, 0.0, 0.0, 0.031, 0.0, 0.031, 0.031, 0.0, 0.031, 0.0, 0.0, 0.031, 0.0, 0.031, 0.031, 0.0, 0.031, 0.0, 0.0, 0.031, 0.0, 0.031, 0.031, 0.0, 0.031, 0.0, 0.0, 0.031, 0.0, 0.031, 0.031, 0.0, 0.031, 0.0, 0.0, 0.031, 0.0, 0.031, 0.031, 0.0, 0.031, 0.0, 0.0, 0.031, 0.0, 0.031, 0.031, 0.0, 0.031, 0.0, 0.0, 0.031, 0.0, 0.031, 0.031, 0.0, 0.031, 0.0, 0.0, 0.031, 0.0, 0.031, 0.031, 0.0, 0.031, 0.0, 0.0, 0.031, 0.0, 0.031, 0.031, 0.0, 0.031, 0.0, 0.0, 0.031, 0.0, 0.031, 0.031, 0.0, 0.031, 0.0, 0.0, 0.031, 0.0, 0.031, 0.031, 0.0, 0.031, 0.0, 0.0, 0.031, 0.0, 0.031, 0.031, 0.0, 0.031, 0.0, 0.0, 0.031, 0.0, 0.031, 0.031, 0.0, 0.031, 0.0, 0.0, 0.031, 0.0, 0.031, 0.031, 0.0, 0.031, 0.0, 0.0, 0.031, 0.0, 0.031, 0.031, 0.0, 0.031, 0.0, 0.0, 0.184, 0.816, 0.184, 1.0, 0.0, 1.0, 0.0, 0.816])
me_ils4r_001.materials.append(mat_material)
me_ils4r_001.update()
me_ils4r_005 = bpy.data.meshes.new('ils4r.005')
me_ils4r_005.from_pydata([(0.1172, 0.3501, 0.06935), (0.1172, 0.2626, 0.05201), (0.1172, 0.3498, -0.06962), (0.1172, 0.2623, -0.05228), (0.1172, 0.2967, -0.1985), (0.1172, 0.2223, -0.1488), (0.1172, 0.1982, -0.2969), (0.1172, 0.1485, -0.2226), (0.1172, 0.06935, -0.3501), (0.1172, 0.05201, -0.2626), (0.1172, -0.06962, -0.3501), (0.1172, -0.05228, -0.2626), (0.1172, -0.1985, -0.2969), (0.1172, -0.1488, -0.2226), (0.1172, -0.2969, -0.1985), (0.1172, -0.2226, -0.1488), (0.1172, -0.3501, -0.06962), (0.1172, -0.2626, -0.05228), (0.1172, -0.3501, 0.06935), (0.1172, -0.2626, 0.05201), (0.1172, -0.2969, 0.1982), (0.1172, -0.2226, 0.1485), (0.1172, -0.1985, 0.2967), (0.1172, -0.1488, 0.2223), (0.1172, -0.06962, 0.3501), (0.1172, -0.05228, 0.2626), (0.1172, 0.06935, 0.3501), (0.1172, 0.05201, 0.2626), (0.1172, 0.1982, 0.2967), (0.1172, 0.1485, 0.2223), (0.1172, 0.2967, 0.1982), (0.1172, 0.2223, 0.1485), (0.1172, 0.3501, 0.06935), (0.1172, 0.2626, 0.05201), (0.1172, 0.3501, 0.06935), (-0.1174, 0.3501, 0.06935), (0.1172, 0.2967, 0.1982), (-0.1174, 0.2967, 0.1982), (0.1172, 0.1982, 0.2967), (-0.1174, 0.1982, 0.2967), (0.1172, 0.06935, 0.3501), (-0.1174, 0.06935, 0.3501), (0.1172, -0.06962, 0.3501), (-0.1174, -0.06962, 0.3501), (0.1172, -0.1985, 0.2967), (-0.1174, -0.1985, 0.2967), (0.1172, -0.2969, 0.1982), (-0.1174, -0.2969, 0.1982), (0.1172, -0.3501, 0.06935), (-0.1174, -0.3501, 0.06935), (0.1172, -0.3501, -0.06962), (-0.1174, -0.3501, -0.06962), (0.1172, -0.2969, -0.1985), (-0.1174, -0.2969, -0.1985), (0.1172, -0.1985, -0.2969), (-0.1174, -0.1985, -0.2969), (0.1172, -0.06962, -0.3501), (-0.1174, -0.06962, -0.3501), (0.1172, 0.06935, -0.3501), (-0.1174, 0.06935, -0.3501), (0.1172, 0.1982, -0.2969), (-0.1174, 0.1982, -0.2969), (0.1172, 0.2967, -0.1985), (-0.1174, 0.2967, -0.1985), (0.1172, 0.3498, -0.06962), (-0.1174, 0.3498, -0.06962), (0.1172, 0.3501, 0.06935), (-0.1174, 0.3501, 0.06935), (-0.1174, 0.3501, 0.06935), (-0.1174, 0.3498, -0.06962), (-0.1174, 0.2967, 0.1982), (-0.1174, 0.2967, -0.1985), (-0.1174, 0.1982, 0.2967), (-0.1174, 0.1982, -0.2969), (-0.1174, 0.06935, 0.3501), (-0.1174, 0.06935, -0.3501), (-0.1174, -0.06962, 0.3501), (-0.1174, -0.06962, -0.3501), (-0.1174, -0.1985, 0.2967), (-0.1174, -0.1985, -0.2969), (-0.1174, -0.2969, 0.1982), (-0.1174, -0.2969, -0.1985), (-0.1174, -0.3501, 0.06935), (-0.1174, -0.3501, -0.06962), (0.1122, -0.2626, 0.2626), (0.1122, 0.2626, 0.2626), (0.1122, 0.2626, -0.2626), (0.1122, -0.2626, -0.2626)], [], [(0, 1, 3, 2), (2, 3, 5, 4), (4, 5, 7, 6), (6, 7, 9, 8), (8, 9, 11, 10), (10, 11, 13, 12), (12, 13, 15, 14), (14, 15, 17, 16), (16, 17, 19, 18), (18, 19, 21, 20), (20, 21, 23, 22), (22, 23, 25, 24), (24, 25, 27, 26), (26, 27, 29, 28), (28, 29, 31, 30), (30, 31, 33, 32), (34, 35, 37, 36), (36, 37, 39, 38), (38, 39, 41, 40), (40, 41, 43, 42), (42, 43, 45, 44), (44, 45, 47, 46), (46, 47, 49, 48), (48, 49, 51, 50), (50, 51, 53, 52), (52, 53, 55, 54), (54, 55, 57, 56), (56, 57, 59, 58), (58, 59, 61, 60), (60, 61, 63, 62), (62, 63, 65, 64), (64, 65, 67, 66), (68, 69, 71, 70), (70, 71, 73, 72), (72, 73, 75, 74), (74, 75, 77, 76), (76, 77, 79, 78), (78, 79, 81, 80), (80, 81, 83, 82), (85, 84, 87, 86)])
_uv = me_ils4r_005.uv_layers.new(name='UVMap')
_uv.uv.foreach_set('vector', [0.031, 0.0, 0.031, 0.031, 0.0, 0.031, 0.0, 0.0, 0.031, 0.0, 0.031, 0.031, 0.0, 0.031, 0.0, 0.0, 0.031, 0.0, 0.031, 0.031, 0.0, 0.031, 0.0, 0.0, 0.031, 0.0, 0.031, 0.031, 0.0, 0.031, 0.0, 0.0, 0.031, 0.0, 0.031, 0.031, 0.0, 0.031, 0.0, 0.0, 0.031, 0.0, 0.031, 0.031, 0.0, 0.031, 0.0, 0.0, 0.031, 0.0, 0.031, 0.031, 0.0, 0.031, 0.0, 0.0, 0.031, 0.0, 0.031, 0.031, 0.0, 0.031, 0.0, 0.0, 0.031, 0.0, 0.031, 0.031, 0.0, 0.031, 0.0, 0.0, 0.031, 0.0, 0.031, 0.031, 0.0, 0.031, 0.0, 0.0, 0.031, 0.0, 0.031, 0.031, 0.0, 0.031, 0.0, 0.0, 0.031, 0.0, 0.031, 0.031, 0.0, 0.031, 0.0, 0.0, 0.031, 0.0, 0.031, 0.031, 0.0, 0.031, 0.0, 0.0, 0.031, 0.0, 0.031, 0.031, 0.0, 0.031, 0.0, 0.0, 0.031, 0.0, 0.031, 0.031, 0.0, 0.031, 0.0, 0.0, 0.031, 0.0, 0.031, 0.031, 0.0, 0.031, 0.0, 0.0, 0.031, 0.0, 0.031, 0.031, 0.0, 0.031, 0.0, 0.0, 0.031, 0.0, 0.031, 0.031, 0.0, 0.031, 0.0, 0.0, 0.031, 0.0, 0.031, 0.031, 0.0, 0.031, 0.0, 0.0, 0.031, 0.0, 0.031, 0.031, 0.0, 0.031, 0.0, 0.0, 0.031, 0.0, 0.031, 0.031, 0.0, 0.031, 0.0, 0.0, 0.031, 0.0, 0.031, 0.031, 0.0, 0.031, 0.0, 0.0, 0.031, 0.0, 0.031, 0.031, 0.0, 0.031, 0.0, 0.0, 0.031, 0.0, 0.031, 0.031, 0.0, 0.031, 0.0, 0.0, 0.031, 0.0, 0.031, 0.031, 0.0, 0.031, 0.0, 0.0, 0.031, 0.0, 0.031, 0.031, 0.0, 0.031, 0.0, 0.0, 0.031, 0.0, 0.031, 0.031, 0.0, 0.031, 0.0, 0.0, 0.031, 0.0, 0.031, 0.031, 0.0, 0.031, 0.0, 0.0, 0.031, 0.0, 0.031, 0.031, 0.0, 0.031, 0.0, 0.0, 0.031, 0.0, 0.031, 0.031, 0.0, 0.031, 0.0, 0.0, 0.031, 0.0, 0.031, 0.031, 0.0, 0.031, 0.0, 0.0, 0.031, 0.0, 0.031, 0.031, 0.0, 0.031, 0.0, 0.0, 0.031, 0.0, 0.031, 0.031, 0.0, 0.031, 0.0, 0.0, 0.031, 0.0, 0.031, 0.031, 0.0, 0.031, 0.0, 0.0, 0.031, 0.0, 0.031, 0.031, 0.0, 0.031, 0.0, 0.0, 0.031, 0.0, 0.031, 0.031, 0.0, 0.031, 0.0, 0.0, 0.031, 0.0, 0.031, 0.031, 0.0, 0.031, 0.0, 0.0, 0.031, 0.0, 0.031, 0.031, 0.0, 0.031, 0.0, 0.0, 0.031, 0.0, 0.031, 0.031, 0.0, 0.031, 0.0, 0.0, 0.184, 0.816, 0.184, 1.0, 0.0, 1.0, 0.0, 0.816])
me_ils4r_005.materials.append(mat_material)
me_ils4r_005.update()
me_ils4r_006 = bpy.data.meshes.new('ils4r.006')
me_ils4r_006.from_pydata([(-0.1172, 0.3501, 0.06935), (-0.1172, 0.2626, 0.05201), (-0.1172, 0.3498, -0.06962), (-0.1172, 0.2623, -0.05228), (-0.1172, 0.2967, -0.1985), (-0.1172, 0.2223, -0.1488), (-0.1172, 0.1982, -0.2969), (-0.1172, 0.1485, -0.2226), (-0.1172, 0.06935, -0.3501), (-0.1172, 0.05201, -0.2626), (-0.1172, -0.06962, -0.3501), (-0.1172, -0.05228, -0.2626), (-0.1172, -0.1985, -0.2969), (-0.1172, -0.1488, -0.2226), (-0.1172, -0.2969, -0.1985), (-0.1172, -0.2226, -0.1488), (-0.1172, -0.3501, -0.06962), (-0.1172, -0.2626, -0.05228), (-0.1172, -0.3501, 0.06935), (-0.1172, -0.2626, 0.05201), (-0.1172, -0.2969, 0.1982), (-0.1172, -0.2226, 0.1485), (-0.1172, -0.1985, 0.2967), (-0.1172, -0.1488, 0.2223), (-0.1172, -0.06962, 0.3501), (-0.1172, -0.05228, 0.2626), (-0.1172, 0.06935, 0.3501), (-0.1172, 0.05201, 0.2626), (-0.1172, 0.1982, 0.2967), (-0.1172, 0.1485, 0.2223), (-0.1172, 0.2967, 0.1982), (-0.1172, 0.2223, 0.1485), (-0.1172, 0.3501, 0.06935), (-0.1172, 0.2626, 0.05201), (-0.1172, 0.3501, 0.06935), (0.1174, 0.3501, 0.06935), (-0.1172, 0.2967, 0.1982), (0.1174, 0.2967, 0.1982), (-0.1172, 0.1982, 0.2967), (0.1174, 0.1982, 0.2967), (-0.1172, 0.06935, 0.3501), (0.1174, 0.06935, 0.3501), (-0.1172, -0.06962, 0.3501), (0.1174, -0.06962, 0.3501), (-0.1172, -0.1985, 0.2967), (0.1174, -0.1985, 0.2967), (-0.1172, -0.2969, 0.1982), (0.1174, -0.2969, 0.1982), (-0.1172, -0.3501, 0.06935), (0.1174, -0.3501, 0.06935), (-0.1172, -0.3501, -0.06962), (0.1174, -0.3501, -0.06962), (-0.1172, -0.2969, -0.1985), (0.1174, -0.2969, -0.1985), (-0.1172, -0.1985, -0.2969), (0.1174, -0.1985, -0.2969), (-0.1172, -0.06962, -0.3501), (0.1174, -0.06962, -0.3501), (-0.1172, 0.06935, -0.3501), (0.1174, 0.06935, -0.3501), (-0.1172, 0.1982, -0.2969), (0.1174, 0.1982, -0.2969), (-0.1172, 0.2967, -0.1985), (0.1174, 0.2967, -0.1985), (-0.1172, 0.3498, -0.06962), (0.1174, 0.3498, -0.06962), (-0.1172, 0.3501, 0.06935), (0.1174, 0.3501, 0.06935), (0.1174, 0.3501, 0.06935), (0.1174, 0.3498, -0.06962), (0.1174, 0.2967, 0.1982), (0.1174, 0.2967, -0.1985), (0.1174, 0.1982, 0.2967), (0.1174, 0.1982, -0.2969), (0.1174, 0.06935, 0.3501), (0.1174, 0.06935, -0.3501), (0.1174, -0.06962, 0.3501), (0.1174, -0.06962, -0.3501), (0.1174, -0.1985, 0.2967), (0.1174, -0.1985, -0.2969), (0.1174, -0.2969, 0.1982), (0.1174, -0.2969, -0.1985), (0.1174, -0.3501, 0.06935), (0.1174, -0.3501, -0.06962), (-0.1122, -0.2626, 0.2626), (-0.1122, 0.2626, 0.2626), (-0.1122, 0.2626, -0.2626), (-0.1122, -0.2626, -0.2626)], [], [(0, 1, 3, 2), (2, 3, 5, 4), (4, 5, 7, 6), (6, 7, 9, 8), (8, 9, 11, 10), (10, 11, 13, 12), (12, 13, 15, 14), (14, 15, 17, 16), (16, 17, 19, 18), (18, 19, 21, 20), (20, 21, 23, 22), (22, 23, 25, 24), (24, 25, 27, 26), (26, 27, 29, 28), (28, 29, 31, 30), (30, 31, 33, 32), (34, 35, 37, 36), (36, 37, 39, 38), (38, 39, 41, 40), (40, 41, 43, 42), (42, 43, 45, 44), (44, 45, 47, 46), (46, 47, 49, 48), (48, 49, 51, 50), (50, 51, 53, 52), (52, 53, 55, 54), (54, 55, 57, 56), (56, 57, 59, 58), (58, 59, 61, 60), (60, 61, 63, 62), (62, 63, 65, 64), (64, 65, 67, 66), (68, 69, 71, 70), (70, 71, 73, 72), (72, 73, 75, 74), (74, 75, 77, 76), (76, 77, 79, 78), (78, 79, 81, 80), (80, 81, 83, 82), (85, 84, 87, 86)])
_uv = me_ils4r_006.uv_layers.new(name='UVMap')
_uv.uv.foreach_set('vector', [0.031, 0.0, 0.031, 0.031, 0.0, 0.031, 0.0, 0.0, 0.031, 0.0, 0.031, 0.031, 0.0, 0.031, 0.0, 0.0, 0.031, 0.0, 0.031, 0.031, 0.0, 0.031, 0.0, 0.0, 0.031, 0.0, 0.031, 0.031, 0.0, 0.031, 0.0, 0.0, 0.031, 0.0, 0.031, 0.031, 0.0, 0.031, 0.0, 0.0, 0.031, 0.0, 0.031, 0.031, 0.0, 0.031, 0.0, 0.0, 0.031, 0.0, 0.031, 0.031, 0.0, 0.031, 0.0, 0.0, 0.031, 0.0, 0.031, 0.031, 0.0, 0.031, 0.0, 0.0, 0.031, 0.0, 0.031, 0.031, 0.0, 0.031, 0.0, 0.0, 0.031, 0.0, 0.031, 0.031, 0.0, 0.031, 0.0, 0.0, 0.031, 0.0, 0.031, 0.031, 0.0, 0.031, 0.0, 0.0, 0.031, 0.0, 0.031, 0.031, 0.0, 0.031, 0.0, 0.0, 0.031, 0.0, 0.031, 0.031, 0.0, 0.031, 0.0, 0.0, 0.031, 0.0, 0.031, 0.031, 0.0, 0.031, 0.0, 0.0, 0.031, 0.0, 0.031, 0.031, 0.0, 0.031, 0.0, 0.0, 0.031, 0.0, 0.031, 0.031, 0.0, 0.031, 0.0, 0.0, 0.031, 0.0, 0.031, 0.031, 0.0, 0.031, 0.0, 0.0, 0.031, 0.0, 0.031, 0.031, 0.0, 0.031, 0.0, 0.0, 0.031, 0.0, 0.031, 0.031, 0.0, 0.031, 0.0, 0.0, 0.031, 0.0, 0.031, 0.031, 0.0, 0.031, 0.0, 0.0, 0.031, 0.0, 0.031, 0.031, 0.0, 0.031, 0.0, 0.0, 0.031, 0.0, 0.031, 0.031, 0.0, 0.031, 0.0, 0.0, 0.031, 0.0, 0.031, 0.031, 0.0, 0.031, 0.0, 0.0, 0.031, 0.0, 0.031, 0.031, 0.0, 0.031, 0.0, 0.0, 0.031, 0.0, 0.031, 0.031, 0.0, 0.031, 0.0, 0.0, 0.031, 0.0, 0.031, 0.031, 0.0, 0.031, 0.0, 0.0, 0.031, 0.0, 0.031, 0.031, 0.0, 0.031, 0.0, 0.0, 0.031, 0.0, 0.031, 0.031, 0.0, 0.031, 0.0, 0.0, 0.031, 0.0, 0.031, 0.031, 0.0, 0.031, 0.0, 0.0, 0.031, 0.0, 0.031, 0.031, 0.0, 0.031, 0.0, 0.0, 0.031, 0.0, 0.031, 0.031, 0.0, 0.031, 0.0, 0.0, 0.031, 0.0, 0.031, 0.031, 0.0, 0.031, 0.0, 0.0, 0.031, 0.0, 0.031, 0.031, 0.0, 0.031, 0.0, 0.0, 0.031, 0.0, 0.031, 0.031, 0.0, 0.031, 0.0, 0.0, 0.031, 0.0, 0.031, 0.031, 0.0, 0.031, 0.0, 0.0, 0.031, 0.0, 0.031, 0.031, 0.0, 0.031, 0.0, 0.0, 0.031, 0.0, 0.031, 0.031, 0.0, 0.031, 0.0, 0.0, 0.031, 0.0, 0.031, 0.031, 0.0, 0.031, 0.0, 0.0, 0.031, 0.0, 0.031, 0.031, 0.0, 0.031, 0.0, 0.0, 0.184, 0.816, 0.184, 1.0, 0.0, 1.0, 0.0, 0.816])
me_ils4r_006.materials.append(mat_material)
me_ils4r_006.update()
me_ils4r_007 = bpy.data.meshes.new('ils4r.007')
me_ils4r_007.from_pydata([(-0.1172, 0.3501, 0.06935), (-0.1172, 0.2626, 0.05201), (-0.1172, 0.3498, -0.06962), (-0.1172, 0.2623, -0.05228), (-0.1172, 0.2967, -0.1985), (-0.1172, 0.2223, -0.1488), (-0.1172, 0.1982, -0.2969), (-0.1172, 0.1485, -0.2226), (-0.1172, 0.06935, -0.3501), (-0.1172, 0.05201, -0.2626), (-0.1172, -0.06962, -0.3501), (-0.1172, -0.05228, -0.2626), (-0.1172, -0.1985, -0.2969), (-0.1172, -0.1488, -0.2226), (-0.1172, -0.2969, -0.1985), (-0.1172, -0.2226, -0.1488), (-0.1172, -0.3501, -0.06962), (-0.1172, -0.2626, -0.05228), (-0.1172, -0.3501, 0.06935), (-0.1172, -0.2626, 0.05201), (-0.1172, -0.2969, 0.1982), (-0.1172, -0.2226, 0.1485), (-0.1172, -0.1985, 0.2967), (-0.1172, -0.1488, 0.2223), (-0.1172, -0.06962, 0.3501), (-0.1172, -0.05228, 0.2626), (-0.1172, 0.06935, 0.3501), (-0.1172, 0.05201, 0.2626), (-0.1172, 0.1982, 0.2967), (-0.1172, 0.1485, 0.2223), (-0.1172, 0.2967, 0.1982), (-0.1172, 0.2223, 0.1485), (-0.1172, 0.3501, 0.06935), (-0.1172, 0.2626, 0.05201), (-0.1172, 0.3501, 0.06935), (0.1174, 0.3501, 0.06935), (-0.1172, 0.2967, 0.1982), (0.1174, 0.2967, 0.1982), (-0.1172, 0.1982, 0.2967), (0.1174, 0.1982, 0.2967), (-0.1172, 0.06935, 0.3501), (0.1174, 0.06935, 0.3501), (-0.1172, -0.06962, 0.3501), (0.1174, -0.06962, 0.3501), (-0.1172, -0.1985, 0.2967), (0.1174, -0.1985, 0.2967), (-0.1172, -0.2969, 0.1982), (0.1174, -0.2969, 0.1982), (-0.1172, -0.3501, 0.06935), (0.1174, -0.3501, 0.06935), (-0.1172, -0.3501, -0.06962), (0.1174, -0.3501, -0.06962), (-0.1172, -0.2969, -0.1985), (0.1174, -0.2969, -0.1985), (-0.1172, -0.1985, -0.2969), (0.1174, -0.1985, -0.2969), (-0.1172, -0.06962, -0.3501), (0.1174, -0.06962, -0.3501), (-0.1172, 0.06935, -0.3501), (0.1174, 0.06935, -0.3501), (-0.1172, 0.1982, -0.2969), (0.1174, 0.1982, -0.2969), (-0.1172, 0.2967, -0.1985), (0.1174, 0.2967, -0.1985), (-0.1172, 0.3498, -0.06962), (0.1174, 0.3498, -0.06962), (-0.1172, 0.3501, 0.06935), (0.1174, 0.3501, 0.06935), (0.1174, 0.3501, 0.06935), (0.1174, 0.3498, -0.06962), (0.1174, 0.2967, 0.1982), (0.1174, 0.2967, -0.1985), (0.1174, 0.1982, 0.2967), (0.1174, 0.1982, -0.2969), (0.1174, 0.06935, 0.3501), (0.1174, 0.06935, -0.3501), (0.1174, -0.06962, 0.3501), (0.1174, -0.06962, -0.3501), (0.1174, -0.1985, 0.2967), (0.1174, -0.1985, -0.2969), (0.1174, -0.2969, 0.1982), (0.1174, -0.2969, -0.1985), (0.1174, -0.3501, 0.06935), (0.1174, -0.3501, -0.06962), (-0.1122, -0.2626, 0.2626), (-0.1122, 0.2626, 0.2626), (-0.1122, 0.2626, -0.2626), (-0.1122, -0.2626, -0.2626)], [], [(0, 1, 3, 2), (2, 3, 5, 4), (4, 5, 7, 6), (6, 7, 9, 8), (8, 9, 11, 10), (10, 11, 13, 12), (12, 13, 15, 14), (14, 15, 17, 16), (16, 17, 19, 18), (18, 19, 21, 20), (20, 21, 23, 22), (22, 23, 25, 24), (24, 25, 27, 26), (26, 27, 29, 28), (28, 29, 31, 30), (30, 31, 33, 32), (34, 35, 37, 36), (36, 37, 39, 38), (38, 39, 41, 40), (40, 41, 43, 42), (42, 43, 45, 44), (44, 45, 47, 46), (46, 47, 49, 48), (48, 49, 51, 50), (50, 51, 53, 52), (52, 53, 55, 54), (54, 55, 57, 56), (56, 57, 59, 58), (58, 59, 61, 60), (60, 61, 63, 62), (62, 63, 65, 64), (64, 65, 67, 66), (68, 69, 71, 70), (70, 71, 73, 72), (72, 73, 75, 74), (74, 75, 77, 76), (76, 77, 79, 78), (78, 79, 81, 80), (80, 81, 83, 82), (85, 84, 87, 86)])
_uv = me_ils4r_007.uv_layers.new(name='UVMap')
_uv.uv.foreach_set('vector', [0.031, 0.0, 0.031, 0.031, 0.0, 0.031, 0.0, 0.0, 0.031, 0.0, 0.031, 0.031, 0.0, 0.031, 0.0, 0.0, 0.031, 0.0, 0.031, 0.031, 0.0, 0.031, 0.0, 0.0, 0.031, 0.0, 0.031, 0.031, 0.0, 0.031, 0.0, 0.0, 0.031, 0.0, 0.031, 0.031, 0.0, 0.031, 0.0, 0.0, 0.031, 0.0, 0.031, 0.031, 0.0, 0.031, 0.0, 0.0, 0.031, 0.0, 0.031, 0.031, 0.0, 0.031, 0.0, 0.0, 0.031, 0.0, 0.031, 0.031, 0.0, 0.031, 0.0, 0.0, 0.031, 0.0, 0.031, 0.031, 0.0, 0.031, 0.0, 0.0, 0.031, 0.0, 0.031, 0.031, 0.0, 0.031, 0.0, 0.0, 0.031, 0.0, 0.031, 0.031, 0.0, 0.031, 0.0, 0.0, 0.031, 0.0, 0.031, 0.031, 0.0, 0.031, 0.0, 0.0, 0.031, 0.0, 0.031, 0.031, 0.0, 0.031, 0.0, 0.0, 0.031, 0.0, 0.031, 0.031, 0.0, 0.031, 0.0, 0.0, 0.031, 0.0, 0.031, 0.031, 0.0, 0.031, 0.0, 0.0, 0.031, 0.0, 0.031, 0.031, 0.0, 0.031, 0.0, 0.0, 0.031, 0.0, 0.031, 0.031, 0.0, 0.031, 0.0, 0.0, 0.031, 0.0, 0.031, 0.031, 0.0, 0.031, 0.0, 0.0, 0.031, 0.0, 0.031, 0.031, 0.0, 0.031, 0.0, 0.0, 0.031, 0.0, 0.031, 0.031, 0.0, 0.031, 0.0, 0.0, 0.031, 0.0, 0.031, 0.031, 0.0, 0.031, 0.0, 0.0, 0.031, 0.0, 0.031, 0.031, 0.0, 0.031, 0.0, 0.0, 0.031, 0.0, 0.031, 0.031, 0.0, 0.031, 0.0, 0.0, 0.031, 0.0, 0.031, 0.031, 0.0, 0.031, 0.0, 0.0, 0.031, 0.0, 0.031, 0.031, 0.0, 0.031, 0.0, 0.0, 0.031, 0.0, 0.031, 0.031, 0.0, 0.031, 0.0, 0.0, 0.031, 0.0, 0.031, 0.031, 0.0, 0.031, 0.0, 0.0, 0.031, 0.0, 0.031, 0.031, 0.0, 0.031, 0.0, 0.0, 0.031, 0.0, 0.031, 0.031, 0.0, 0.031, 0.0, 0.0, 0.031, 0.0, 0.031, 0.031, 0.0, 0.031, 0.0, 0.0, 0.031, 0.0, 0.031, 0.031, 0.0, 0.031, 0.0, 0.0, 0.031, 0.0, 0.031, 0.031, 0.0, 0.031, 0.0, 0.0, 0.031, 0.0, 0.031, 0.031, 0.0, 0.031, 0.0, 0.0, 0.031, 0.0, 0.031, 0.031, 0.0, 0.031, 0.0, 0.0, 0.031, 0.0, 0.031, 0.031, 0.0, 0.031, 0.0, 0.0, 0.031, 0.0, 0.031, 0.031, 0.0, 0.031, 0.0, 0.0, 0.031, 0.0, 0.031, 0.031, 0.0, 0.031, 0.0, 0.0, 0.031, 0.0, 0.031, 0.031, 0.0, 0.031, 0.0, 0.0, 0.031, 0.0, 0.031, 0.031, 0.0, 0.031, 0.0, 0.0, 0.184, 0.816, 0.184, 1.0, 0.0, 1.0, 0.0, 0.816])
me_ils4r_007.materials.append(mat_material)
me_ils4r_007.update()

# ---- objects
ob_ils4r = bpy.data.objects.new('ils4r', me_ils4r)
ob_ils4r_001 = bpy.data.objects.new('ils4r.001', me_ils4r_001)
ob_ils4r_002 = bpy.data.objects.new('ils4r.002', me_ils4r_005)
ob_ils4r_003 = bpy.data.objects.new('ils4r.003', me_ils4r_006)
ob_ils4r_004 = bpy.data.objects.new('ils4r.004', me_ils4r_007)

# ---- transforms, parenting, visibility, modifiers, constraints
ob_ils4r.location = (0.0, 0.0, 0.0)
ob_ils4r_001.location = (0.6935, 1.198, 0.1203)
ob_ils4r_002.location = (0.7343, -1.129, 0.1203)
ob_ils4r_003.location = (-0.6935, 1.198, 0.1203)
ob_ils4r_004.location = (-0.7343, -1.129, 0.1203)

# ---- collection membership
col_collection.objects.link(ob_ils4r)
col_collection.objects.link(ob_ils4r_001)
col_collection.objects.link(ob_ils4r_002)
col_collection.objects.link(ob_ils4r_003)
col_collection.objects.link(ob_ils4r_004)

# ---- scene / render settings (as saved in the file)
scene.frame_start = 1; scene.frame_end = 250; scene.frame_set(1)
scene.render.engine = 'BLENDER_EEVEE_NEXT'
scene.cycles.sampling_pattern = 'TABULATED_SOBOL'
bpy.context.view_layer.update()

# ---- added for rendering (the .blend has no active camera and no usable light): camera, sun
cam_auto = bpy.data.cameras.new('AutoCamera')
cam_auto.lens = 50.0
cam_auto.sensor_width = 36.0
cam_auto.clip_end = 1000.0
ob_auto_camera = bpy.data.objects.new('AutoCamera', cam_auto)
scene.collection.objects.link(ob_auto_camera)
ob_auto_camera.location = (4.201, -4.97706, 3.90517)
ob_auto_camera.rotation_euler = (1.09748, -7.21219e-08, 0.694738)
scene.camera = ob_auto_camera
light_auto_sun = bpy.data.lights.new('AutoSun', 'SUN')
light_auto_sun.energy = 3.0
light_auto_sun.angle = 0.0523599
ob_auto_sun = bpy.data.objects.new('AutoSun', light_auto_sun)
scene.collection.objects.link(ob_auto_sun)
ob_auto_sun.rotation_euler = (0.872665, 0.174533, 0.523599)
bpy.context.view_layer.update()
